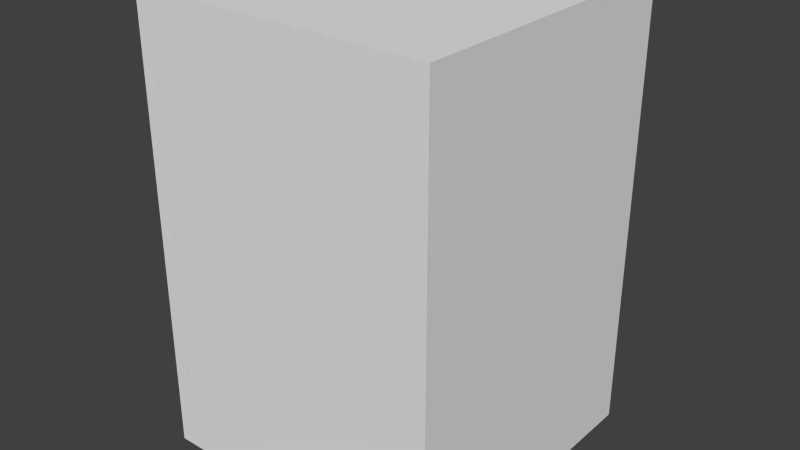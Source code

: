# Source: cube_20x30.blend  (saved by Blender 2.76.0; exported with 4.5.12 LTS)
import bpy
from mathutils import Matrix  # noqa: F401  (used for matrix-valued properties, if any)

bpy.ops.wm.read_factory_settings(use_empty=True)
scene = bpy.context.scene
scene.name = 'Scene'

# ---- collections
col_collection_1 = bpy.data.collections.new('Collection 1'); scene.collection.children.link(col_collection_1)

# ---- materials (node trees are filled in below, after node groups)
mat_material = bpy.data.materials.new('Material')
mat_material.alpha_threshold = 0.0
mat_material.use_transparent_shadow = False
mat_material.roughness = 0.5

# ---- material node trees

# ---- world
world_world = bpy.data.worlds.new('World'); scene.world = world_world
world_world.color = (0.05088, 0.05088, 0.05088)
world_world.use_sun_shadow = False
world_world.sun_shadow_jitter_overblur = 0.0
world_world.cycles.sampling_method = 'MANUAL'
world_world.cycles.sample_map_resolution = 256

# ---- meshes
me_cube_001 = bpy.data.meshes.new('Cube.001')
me_cube_001.from_pydata([(-1.0, -1.0, -1.0), (-1.0, -1.0, 1.0), (-1.0, 1.0, -1.0), (-1.0, 1.0, 1.0), (1.0, -1.0, -1.0), (1.0, -1.0, 1.0), (1.0, 1.0, -1.0), (1.0, 1.0, 1.0)], [], [(1, 3, 2, 0), (3, 7, 6, 2), (7, 5, 4, 6), (5, 1, 0, 4), (0, 2, 6, 4), (5, 7, 3, 1)])
_uv = me_cube_001.uv_layers.new(name='UVMap')
_uv.uv.foreach_set('vector', [0.4287, 0.8958, 0.4287, 0.4446, 0.8799, 0.4446, 0.8799, 0.8958, -0.02248, 0.8958, -0.02248, 0.4446, 0.4287, 0.4446, 0.4287, 0.8958, -0.02248, 0.4446, -0.02248, -0.006621, 0.4287, -0.006621, 0.4287, 0.4446, 0.4287, -0.006621, 0.8799, -0.006621, 0.8799, 0.4446, 0.4287, 0.4446, 1.331, -0.006621, 1.331, 0.4446, 0.8799, 0.4446, 0.8799, -0.006621, -0.02248, 0.8958, 0.4287, 0.8958, 0.4287, 1.347, -0.02248, 1.347])
me_cube_001.materials.append(mat_material)
me_cube_001.use_remesh_preserve_volume = False
me_cube_001.use_remesh_preserve_attributes = False
me_cube_001.use_mirror_vertex_groups = False
me_cube_001.update()

# ---- objects
ob_cube = bpy.data.objects.new('Cube', me_cube_001)

# ---- transforms, parenting, visibility, modifiers, constraints
ob_cube.location = (0.0, 0.0, 0.0)
ob_cube.scale = (0.1, 0.1, 0.15)
ob_cube.lineart.crease_threshold = 0.0

# ---- collection membership
col_collection_1.objects.link(ob_cube)

# ---- scene / render settings (as saved in the file)
scene.frame_start = 1; scene.frame_end = 250; scene.frame_set(1)
scene.render.engine = 'BLENDER_EEVEE_NEXT'
scene.render.resolution_percentage = 50
scene.render.dither_intensity = 0.0
scene.cycles.use_denoising = False
scene.cycles.samples = 10
scene.cycles.sampling_pattern = 'TABULATED_SOBOL'
scene.cycles.light_sampling_threshold = 0.0
scene.cycles.use_adaptive_sampling = False
scene.cycles.use_light_tree = False
scene.cycles.blur_glossy = 0.0
scene.cycles.pixel_filter_type = 'GAUSSIAN'
scene.cycles.sample_clamp_indirect = 0.0
scene.view_settings.view_transform = 'Standard'
bpy.context.view_layer.update()

# ---- added for rendering (the .blend has no active camera and no usable light): camera, sun
cam_auto = bpy.data.cameras.new('AutoCamera')
cam_auto.lens = 50.0
cam_auto.sensor_width = 36.0
cam_auto.clip_end = 1000.0
ob_auto_camera = bpy.data.objects.new('AutoCamera', cam_auto)
scene.collection.objects.link(ob_auto_camera)
ob_auto_camera.location = (0.38148, -0.457776, 0.305184)
ob_auto_camera.rotation_euler = (1.09748, -7.21219e-08, 0.694738)
scene.camera = ob_auto_camera
light_auto_sun = bpy.data.lights.new('AutoSun', 'SUN')
light_auto_sun.energy = 3.0
light_auto_sun.angle = 0.0523599
ob_auto_sun = bpy.data.objects.new('AutoSun', light_auto_sun)
scene.collection.objects.link(ob_auto_sun)
ob_auto_sun.rotation_euler = (0.872665, 0.174533, 0.523599)
bpy.context.view_layer.update()
